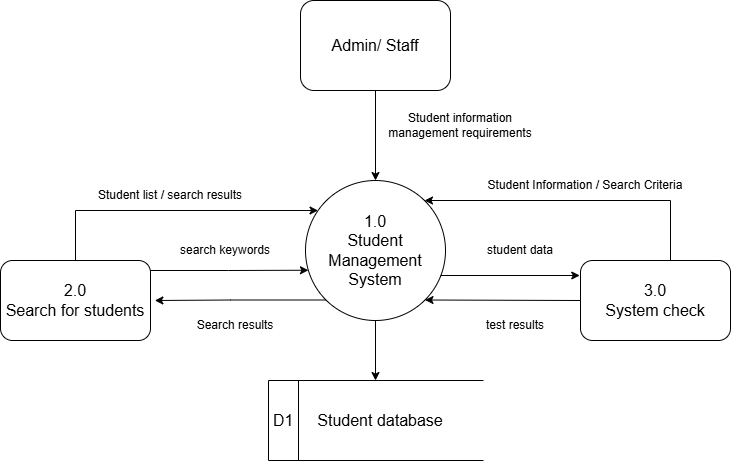

The diagram above was exported from draw.io. Its source (the exported page's mxGraphModel, read from the mxfile embedded in the PNG):
<mxGraphModel dx="1030" dy="596" grid="1" gridSize="10" guides="1" tooltips="1" connect="1" arrows="1" fold="1" page="1" pageScale="1" pageWidth="850" pageHeight="1100" math="0" shadow="0">
  <root>
    <mxCell id="0" />
    <mxCell id="1" parent="0" />
    <mxCell id="AgP7gvkLIflensTAJDsu-1" parent="1" style="ellipse;whiteSpace=wrap;html=1;shapeInside=1;aspect=fixed;align=center;" value="&lt;div&gt;&lt;br/&gt;&lt;/div&gt;" vertex="1">
      <mxGeometry height="140" width="140" x="355" y="440" as="geometry" />
    </mxCell>
    <mxCell id="AgP7gvkLIflensTAJDsu-13" edge="1" parent="1" source="AgP7gvkLIflensTAJDsu-3" style="edgeStyle=orthogonalEdgeStyle;rounded=0;orthogonalLoop=1;jettySize=auto;html=1;exitX=0.5;exitY=0;exitDx=0;exitDy=0;" target="AgP7gvkLIflensTAJDsu-1">
      <mxGeometry relative="1" as="geometry">
        <Array as="points">
          <mxPoint x="125" y="470" />
        </Array>
        <mxPoint x="280" y="470" as="targetPoint" />
      </mxGeometry>
    </mxCell>
    <mxCell id="AgP7gvkLIflensTAJDsu-3" parent="1" style="rounded=1;whiteSpace=wrap;html=1;" value="&lt;font style=&quot;font-size: 16px;&quot;&gt;2.0&lt;/font&gt;&lt;div&gt;&lt;font style=&quot;font-size: 16px;&quot;&gt;Search for students&lt;/font&gt;&lt;/div&gt;" vertex="1">
      <mxGeometry height="80" width="150" x="50" y="520" as="geometry" />
    </mxCell>
    <mxCell id="AgP7gvkLIflensTAJDsu-14" edge="1" parent="1" style="edgeStyle=orthogonalEdgeStyle;rounded=0;orthogonalLoop=1;jettySize=auto;html=1;" target="AgP7gvkLIflensTAJDsu-1">
      <mxGeometry relative="1" as="geometry">
        <Array as="points">
          <mxPoint x="720" y="460" />
        </Array>
        <mxPoint x="720" y="520" as="sourcePoint" />
        <mxPoint x="495" y="430" as="targetPoint" />
      </mxGeometry>
    </mxCell>
    <mxCell id="AgP7gvkLIflensTAJDsu-4" parent="1" style="rounded=1;whiteSpace=wrap;html=1;" value="" vertex="1">
      <mxGeometry height="80" width="150" x="630" y="520" as="geometry" />
    </mxCell>
    <mxCell id="AgP7gvkLIflensTAJDsu-9" edge="1" parent="1" source="AgP7gvkLIflensTAJDsu-5" style="edgeStyle=orthogonalEdgeStyle;rounded=0;orthogonalLoop=1;jettySize=auto;html=1;exitX=0.5;exitY=1;exitDx=0;exitDy=0;entryX=0.5;entryY=0;entryDx=0;entryDy=0;" target="AgP7gvkLIflensTAJDsu-1">
      <mxGeometry relative="1" as="geometry" />
    </mxCell>
    <mxCell id="AgP7gvkLIflensTAJDsu-5" parent="1" style="rounded=1;whiteSpace=wrap;html=1;" value="&lt;font style=&quot;font-size: 16px;&quot;&gt;Admin/ Staff&lt;/font&gt;" vertex="1">
      <mxGeometry height="90" width="150" x="350" y="260" as="geometry" />
    </mxCell>
    <mxCell id="AgP7gvkLIflensTAJDsu-11" edge="1" parent="1" style="edgeStyle=orthogonalEdgeStyle;rounded=0;orthogonalLoop=1;jettySize=auto;html=1;exitX=1;exitY=0.25;exitDx=0;exitDy=0;entryX=0.021;entryY=0.641;entryDx=0;entryDy=0;entryPerimeter=0;" target="AgP7gvkLIflensTAJDsu-1">
      <mxGeometry relative="1" as="geometry">
        <mxPoint x="200" y="530" as="sourcePoint" />
        <mxPoint x="360.03999999999996" y="530.54" as="targetPoint" />
      </mxGeometry>
    </mxCell>
    <mxCell id="AgP7gvkLIflensTAJDsu-12" edge="1" parent="1" source="AgP7gvkLIflensTAJDsu-1" style="edgeStyle=orthogonalEdgeStyle;rounded=0;orthogonalLoop=1;jettySize=auto;html=1;exitX=0;exitY=1;exitDx=0;exitDy=0;">
      <mxGeometry relative="1" as="geometry">
        <mxPoint x="204.35" y="560" as="targetPoint" />
      </mxGeometry>
    </mxCell>
    <mxCell id="AgP7gvkLIflensTAJDsu-17" edge="1" parent="1" style="endArrow=classic;html=1;rounded=0;endFill=1;" value="">
      <mxGeometry height="50" relative="1" width="50" as="geometry">
        <mxPoint x="490" y="535" as="sourcePoint" />
        <mxPoint x="629.25" y="535" as="targetPoint" />
      </mxGeometry>
    </mxCell>
    <mxCell id="AgP7gvkLIflensTAJDsu-19" edge="1" parent="1" source="AgP7gvkLIflensTAJDsu-1" style="endArrow=none;html=1;rounded=0;entryX=0;entryY=0.5;entryDx=0;entryDy=0;exitX=1;exitY=1;exitDx=0;exitDy=0;startArrow=classic;startFill=1;" target="AgP7gvkLIflensTAJDsu-4" value="">
      <mxGeometry height="50" relative="1" width="50" as="geometry">
        <mxPoint x="480" y="559.5" as="sourcePoint" />
        <mxPoint x="619.25" y="559.5" as="targetPoint" />
      </mxGeometry>
    </mxCell>
    <mxCell id="AgP7gvkLIflensTAJDsu-21" edge="1" parent="1" style="endArrow=none;html=1;rounded=0;entryX=0.5;entryY=1;entryDx=0;entryDy=0;exitX=0.5;exitY=0;exitDx=0;exitDy=0;startArrow=classic;startFill=1;" target="AgP7gvkLIflensTAJDsu-1" value="">
      <mxGeometry height="50" relative="1" width="50" as="geometry">
        <mxPoint x="425" y="640" as="sourcePoint" />
        <mxPoint x="576" y="621" as="targetPoint" />
      </mxGeometry>
    </mxCell>
    <mxCell id="AgP7gvkLIflensTAJDsu-24" parent="1" style="html=1;dashed=0;whiteSpace=wrap;shape=mxgraph.dfd.dataStoreID;align=left;spacingLeft=3;points=[[0,0],[0.5,0],[1,0],[0,0.5],[1,0.5],[0,1],[0.5,1],[1,1]];" value="&lt;font style=&quot;font-size: 16px;&quot;&gt;D1&lt;/font&gt;" vertex="1">
      <mxGeometry height="80" width="215" x="318" y="640" as="geometry" />
    </mxCell>
    <mxCell id="AgP7gvkLIflensTAJDsu-25" parent="1" style="text;html=1;whiteSpace=wrap;strokeColor=none;fillColor=none;align=center;verticalAlign=middle;rounded=0;" value="&lt;font style=&quot;font-size: 16px;&quot;&gt;Student database&lt;/font&gt;" vertex="1">
      <mxGeometry height="30" width="150" x="355" y="665" as="geometry" />
    </mxCell>
    <mxCell id="AgP7gvkLIflensTAJDsu-27" parent="1" style="text;html=1;whiteSpace=wrap;strokeColor=none;fillColor=none;align=center;verticalAlign=middle;rounded=0;" value="&lt;font style=&quot;font-size: 16px;&quot;&gt;1.0&lt;/font&gt;&lt;div&gt;&lt;font style=&quot;font-size: 16px;&quot;&gt;Student Management System&lt;/font&gt;&lt;/div&gt;" vertex="1">
      <mxGeometry height="30" width="60" x="395" y="495" as="geometry" />
    </mxCell>
    <mxCell id="AgP7gvkLIflensTAJDsu-28" parent="1" style="text;html=1;whiteSpace=wrap;strokeColor=none;fillColor=none;align=center;verticalAlign=middle;rounded=0;" value="&lt;font style=&quot;font-size: 16px;&quot;&gt;3.0&lt;/font&gt;&lt;div&gt;&lt;font style=&quot;font-size: 16px;&quot;&gt;System check&lt;/font&gt;&lt;/div&gt;" vertex="1">
      <mxGeometry height="30" width="120" x="645" y="545" as="geometry" />
    </mxCell>
    <mxCell id="AgP7gvkLIflensTAJDsu-29" parent="1" style="text;html=1;whiteSpace=wrap;strokeColor=none;fillColor=none;align=center;verticalAlign=middle;rounded=0;" value="Student information management requirements" vertex="1">
      <mxGeometry height="30" width="170" x="425" y="370" as="geometry" />
    </mxCell>
    <mxCell id="AgP7gvkLIflensTAJDsu-30" parent="1" style="text;html=1;whiteSpace=wrap;strokeColor=none;fillColor=none;align=center;verticalAlign=middle;rounded=0;" value="Student list / search results" vertex="1">
      <mxGeometry height="30" width="180" x="130" y="440" as="geometry" />
    </mxCell>
    <mxCell id="AgP7gvkLIflensTAJDsu-31" parent="1" style="text;html=1;whiteSpace=wrap;strokeColor=none;fillColor=none;align=center;verticalAlign=middle;rounded=0;" value="search keywords" vertex="1">
      <mxGeometry height="30" width="110" x="220" y="495" as="geometry" />
    </mxCell>
    <mxCell id="AgP7gvkLIflensTAJDsu-32" parent="1" style="text;html=1;whiteSpace=wrap;strokeColor=none;fillColor=none;align=center;verticalAlign=middle;rounded=0;" value="Search results" vertex="1">
      <mxGeometry height="30" width="130" x="220" y="570" as="geometry" />
    </mxCell>
    <mxCell id="AgP7gvkLIflensTAJDsu-33" parent="1" style="text;html=1;whiteSpace=wrap;strokeColor=none;fillColor=none;align=center;verticalAlign=middle;rounded=0;" value="test results" vertex="1">
      <mxGeometry height="30" width="90" x="520" y="570" as="geometry" />
    </mxCell>
    <mxCell id="AgP7gvkLIflensTAJDsu-34" parent="1" style="text;html=1;whiteSpace=wrap;strokeColor=none;fillColor=none;align=center;verticalAlign=middle;rounded=0;" value="student data" vertex="1">
      <mxGeometry height="30" width="120" x="510" y="495" as="geometry" />
    </mxCell>
    <mxCell id="AgP7gvkLIflensTAJDsu-35" parent="1" style="text;html=1;whiteSpace=wrap;strokeColor=none;fillColor=none;align=center;verticalAlign=middle;rounded=0;" value="Student Information / Search Criteria" vertex="1">
      <mxGeometry height="30" width="230" x="520" y="430" as="geometry" />
    </mxCell>
  </root>
</mxGraphModel>